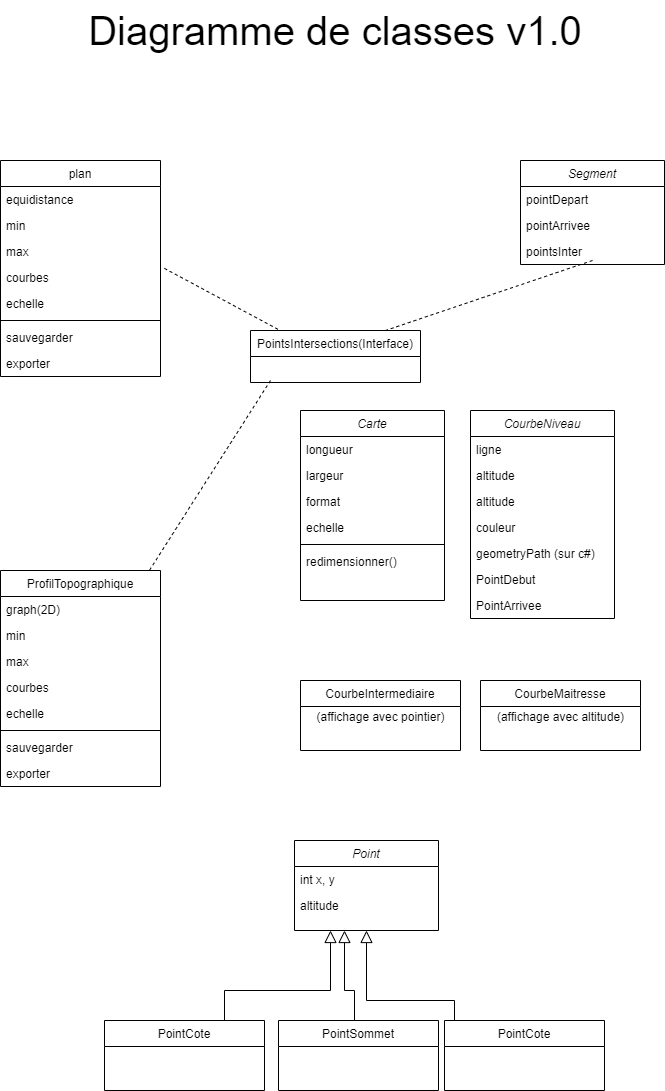

The diagram above was exported from draw.io. Its source (the exported page's mxGraphModel, read from the mxfile embedded in the PNG):
<mxGraphModel dx="1970" dy="1192" grid="1" gridSize="10" guides="1" tooltips="1" connect="1" arrows="1" fold="1" page="1" pageScale="1" pageWidth="827" pageHeight="1169" math="0" shadow="0">
  <root>
    <mxCell id="WIyWlLk6GJQsqaUBKTNV-0" />
    <mxCell id="WIyWlLk6GJQsqaUBKTNV-1" parent="WIyWlLk6GJQsqaUBKTNV-0" />
    <mxCell id="zkfFHV4jXpPFQw0GAbJ--0" value="Point" style="swimlane;fontStyle=2;align=center;verticalAlign=top;childLayout=stackLayout;horizontal=1;startSize=26;horizontalStack=0;resizeParent=1;resizeLast=0;collapsible=1;marginBottom=0;rounded=0;shadow=0;strokeWidth=1;" parent="WIyWlLk6GJQsqaUBKTNV-1" vertex="1">
      <mxGeometry x="376" y="870" width="144" height="90" as="geometry">
        <mxRectangle x="230" y="140" width="160" height="26" as="alternateBounds" />
      </mxGeometry>
    </mxCell>
    <mxCell id="zkfFHV4jXpPFQw0GAbJ--1" value="int x, y" style="text;align=left;verticalAlign=top;spacingLeft=4;spacingRight=4;overflow=hidden;rotatable=0;points=[[0,0.5],[1,0.5]];portConstraint=eastwest;" parent="zkfFHV4jXpPFQw0GAbJ--0" vertex="1">
      <mxGeometry y="26" width="144" height="26" as="geometry" />
    </mxCell>
    <mxCell id="zkfFHV4jXpPFQw0GAbJ--2" value="altitude" style="text;align=left;verticalAlign=top;spacingLeft=4;spacingRight=4;overflow=hidden;rotatable=0;points=[[0,0.5],[1,0.5]];portConstraint=eastwest;rounded=0;shadow=0;html=0;" parent="zkfFHV4jXpPFQw0GAbJ--0" vertex="1">
      <mxGeometry y="52" width="144" height="26" as="geometry" />
    </mxCell>
    <mxCell id="zkfFHV4jXpPFQw0GAbJ--6" value="PointSommet" style="swimlane;fontStyle=0;align=center;verticalAlign=top;childLayout=stackLayout;horizontal=1;startSize=26;horizontalStack=0;resizeParent=1;resizeLast=0;collapsible=1;marginBottom=0;rounded=0;shadow=0;strokeWidth=1;" parent="WIyWlLk6GJQsqaUBKTNV-1" vertex="1">
      <mxGeometry x="360" y="1050" width="160" height="70" as="geometry">
        <mxRectangle x="130" y="380" width="160" height="26" as="alternateBounds" />
      </mxGeometry>
    </mxCell>
    <mxCell id="zkfFHV4jXpPFQw0GAbJ--12" value="" style="endArrow=block;endSize=10;endFill=0;shadow=0;strokeWidth=1;rounded=0;edgeStyle=elbowEdgeStyle;elbow=vertical;" parent="WIyWlLk6GJQsqaUBKTNV-1" source="zkfFHV4jXpPFQw0GAbJ--6" edge="1">
      <mxGeometry width="160" relative="1" as="geometry">
        <mxPoint x="186" y="823" as="sourcePoint" />
        <mxPoint x="426" y="960" as="targetPoint" />
        <Array as="points">
          <mxPoint x="436" y="1020" />
          <mxPoint x="456" y="970" />
          <mxPoint x="446" y="980" />
          <mxPoint x="446" y="1010" />
          <mxPoint x="376" y="1000" />
          <mxPoint x="446" y="990" />
          <mxPoint x="396" y="1010" />
          <mxPoint x="446" y="990" />
          <mxPoint x="396" y="1000" />
          <mxPoint x="446" y="980" />
          <mxPoint x="456" y="1000" />
          <mxPoint x="416" y="1010" />
          <mxPoint x="426" y="1010" />
          <mxPoint x="416" y="990" />
          <mxPoint x="456" y="970" />
          <mxPoint x="456" y="980" />
          <mxPoint x="346" y="980" />
          <mxPoint x="436" y="1010" />
          <mxPoint x="406" y="1000" />
          <mxPoint x="438" y="980" />
          <mxPoint x="196" y="940" />
        </Array>
      </mxGeometry>
    </mxCell>
    <mxCell id="zkfFHV4jXpPFQw0GAbJ--13" value="PointCote" style="swimlane;fontStyle=0;align=center;verticalAlign=top;childLayout=stackLayout;horizontal=1;startSize=26;horizontalStack=0;resizeParent=1;resizeLast=0;collapsible=1;marginBottom=0;rounded=0;shadow=0;strokeWidth=1;" parent="WIyWlLk6GJQsqaUBKTNV-1" vertex="1">
      <mxGeometry x="526" y="1050" width="160" height="70" as="geometry">
        <mxRectangle x="340" y="380" width="170" height="26" as="alternateBounds" />
      </mxGeometry>
    </mxCell>
    <mxCell id="zkfFHV4jXpPFQw0GAbJ--16" value="" style="endArrow=block;endSize=10;endFill=0;shadow=0;strokeWidth=1;rounded=0;edgeStyle=elbowEdgeStyle;elbow=vertical;" parent="WIyWlLk6GJQsqaUBKTNV-1" source="zkfFHV4jXpPFQw0GAbJ--13" target="zkfFHV4jXpPFQw0GAbJ--0" edge="1">
      <mxGeometry width="160" relative="1" as="geometry">
        <mxPoint x="196" y="993" as="sourcePoint" />
        <mxPoint x="296" y="891" as="targetPoint" />
        <Array as="points">
          <mxPoint x="536" y="1030" />
          <mxPoint x="456" y="1010" />
          <mxPoint x="486" y="1020" />
          <mxPoint x="448" y="980" />
          <mxPoint x="506" y="1010" />
          <mxPoint x="466" y="990" />
          <mxPoint x="448" y="970" />
          <mxPoint x="436" y="980" />
          <mxPoint x="436" y="980" />
          <mxPoint x="448" y="990" />
          <mxPoint x="436" y="1010" />
          <mxPoint x="438" y="930" />
          <mxPoint x="316" y="930" />
        </Array>
      </mxGeometry>
    </mxCell>
    <mxCell id="zkfFHV4jXpPFQw0GAbJ--17" value="plan" style="swimlane;fontStyle=0;align=center;verticalAlign=top;childLayout=stackLayout;horizontal=1;startSize=26;horizontalStack=0;resizeParent=1;resizeLast=0;collapsible=1;marginBottom=0;rounded=0;shadow=0;strokeWidth=1;" parent="WIyWlLk6GJQsqaUBKTNV-1" vertex="1">
      <mxGeometry x="82" y="190" width="160" height="216" as="geometry">
        <mxRectangle x="550" y="140" width="160" height="26" as="alternateBounds" />
      </mxGeometry>
    </mxCell>
    <mxCell id="zkfFHV4jXpPFQw0GAbJ--18" value="equidistance" style="text;align=left;verticalAlign=top;spacingLeft=4;spacingRight=4;overflow=hidden;rotatable=0;points=[[0,0.5],[1,0.5]];portConstraint=eastwest;" parent="zkfFHV4jXpPFQw0GAbJ--17" vertex="1">
      <mxGeometry y="26" width="160" height="26" as="geometry" />
    </mxCell>
    <mxCell id="zkfFHV4jXpPFQw0GAbJ--19" value="min" style="text;align=left;verticalAlign=top;spacingLeft=4;spacingRight=4;overflow=hidden;rotatable=0;points=[[0,0.5],[1,0.5]];portConstraint=eastwest;rounded=0;shadow=0;html=0;" parent="zkfFHV4jXpPFQw0GAbJ--17" vertex="1">
      <mxGeometry y="52" width="160" height="26" as="geometry" />
    </mxCell>
    <mxCell id="zkfFHV4jXpPFQw0GAbJ--20" value="max" style="text;align=left;verticalAlign=top;spacingLeft=4;spacingRight=4;overflow=hidden;rotatable=0;points=[[0,0.5],[1,0.5]];portConstraint=eastwest;rounded=0;shadow=0;html=0;" parent="zkfFHV4jXpPFQw0GAbJ--17" vertex="1">
      <mxGeometry y="78" width="160" height="26" as="geometry" />
    </mxCell>
    <mxCell id="zkfFHV4jXpPFQw0GAbJ--21" value="courbes" style="text;align=left;verticalAlign=top;spacingLeft=4;spacingRight=4;overflow=hidden;rotatable=0;points=[[0,0.5],[1,0.5]];portConstraint=eastwest;rounded=0;shadow=0;html=0;" parent="zkfFHV4jXpPFQw0GAbJ--17" vertex="1">
      <mxGeometry y="104" width="160" height="26" as="geometry" />
    </mxCell>
    <mxCell id="zkfFHV4jXpPFQw0GAbJ--22" value="echelle" style="text;align=left;verticalAlign=top;spacingLeft=4;spacingRight=4;overflow=hidden;rotatable=0;points=[[0,0.5],[1,0.5]];portConstraint=eastwest;rounded=0;shadow=0;html=0;" parent="zkfFHV4jXpPFQw0GAbJ--17" vertex="1">
      <mxGeometry y="130" width="160" height="26" as="geometry" />
    </mxCell>
    <mxCell id="zkfFHV4jXpPFQw0GAbJ--23" value="" style="line;html=1;strokeWidth=1;align=left;verticalAlign=middle;spacingTop=-1;spacingLeft=3;spacingRight=3;rotatable=0;labelPosition=right;points=[];portConstraint=eastwest;" parent="zkfFHV4jXpPFQw0GAbJ--17" vertex="1">
      <mxGeometry y="156" width="160" height="8" as="geometry" />
    </mxCell>
    <mxCell id="zkfFHV4jXpPFQw0GAbJ--24" value="sauvegarder" style="text;align=left;verticalAlign=top;spacingLeft=4;spacingRight=4;overflow=hidden;rotatable=0;points=[[0,0.5],[1,0.5]];portConstraint=eastwest;" parent="zkfFHV4jXpPFQw0GAbJ--17" vertex="1">
      <mxGeometry y="164" width="160" height="26" as="geometry" />
    </mxCell>
    <mxCell id="zkfFHV4jXpPFQw0GAbJ--25" value="exporter" style="text;align=left;verticalAlign=top;spacingLeft=4;spacingRight=4;overflow=hidden;rotatable=0;points=[[0,0.5],[1,0.5]];portConstraint=eastwest;" parent="zkfFHV4jXpPFQw0GAbJ--17" vertex="1">
      <mxGeometry y="190" width="160" height="26" as="geometry" />
    </mxCell>
    <mxCell id="20TlT7HVpAQwyf1J6Es--1" value="Segment" style="swimlane;fontStyle=2;align=center;verticalAlign=top;childLayout=stackLayout;horizontal=1;startSize=26;horizontalStack=0;resizeParent=1;resizeLast=0;collapsible=1;marginBottom=0;rounded=0;shadow=0;strokeWidth=1;" vertex="1" parent="WIyWlLk6GJQsqaUBKTNV-1">
      <mxGeometry x="602" y="190" width="144" height="104" as="geometry">
        <mxRectangle x="230" y="140" width="160" height="26" as="alternateBounds" />
      </mxGeometry>
    </mxCell>
    <mxCell id="20TlT7HVpAQwyf1J6Es--2" value="pointDepart" style="text;align=left;verticalAlign=top;spacingLeft=4;spacingRight=4;overflow=hidden;rotatable=0;points=[[0,0.5],[1,0.5]];portConstraint=eastwest;" vertex="1" parent="20TlT7HVpAQwyf1J6Es--1">
      <mxGeometry y="26" width="144" height="26" as="geometry" />
    </mxCell>
    <mxCell id="20TlT7HVpAQwyf1J6Es--4" value="pointArrivee" style="text;align=left;verticalAlign=top;spacingLeft=4;spacingRight=4;overflow=hidden;rotatable=0;points=[[0,0.5],[1,0.5]];portConstraint=eastwest;" vertex="1" parent="20TlT7HVpAQwyf1J6Es--1">
      <mxGeometry y="52" width="144" height="26" as="geometry" />
    </mxCell>
    <mxCell id="20TlT7HVpAQwyf1J6Es--3" value="pointsInter" style="text;align=left;verticalAlign=top;spacingLeft=4;spacingRight=4;overflow=hidden;rotatable=0;points=[[0,0.5],[1,0.5]];portConstraint=eastwest;rounded=0;shadow=0;html=0;" vertex="1" parent="20TlT7HVpAQwyf1J6Es--1">
      <mxGeometry y="78" width="144" height="26" as="geometry" />
    </mxCell>
    <mxCell id="20TlT7HVpAQwyf1J6Es--5" value="CourbeNiveau" style="swimlane;fontStyle=2;align=center;verticalAlign=top;childLayout=stackLayout;horizontal=1;startSize=26;horizontalStack=0;resizeParent=1;resizeLast=0;collapsible=1;marginBottom=0;rounded=0;shadow=0;strokeWidth=1;" vertex="1" parent="WIyWlLk6GJQsqaUBKTNV-1">
      <mxGeometry x="552" y="440" width="144" height="208" as="geometry">
        <mxRectangle x="230" y="140" width="160" height="26" as="alternateBounds" />
      </mxGeometry>
    </mxCell>
    <mxCell id="20TlT7HVpAQwyf1J6Es--6" value="ligne" style="text;align=left;verticalAlign=top;spacingLeft=4;spacingRight=4;overflow=hidden;rotatable=0;points=[[0,0.5],[1,0.5]];portConstraint=eastwest;" vertex="1" parent="20TlT7HVpAQwyf1J6Es--5">
      <mxGeometry y="26" width="144" height="26" as="geometry" />
    </mxCell>
    <mxCell id="20TlT7HVpAQwyf1J6Es--7" value="altitude" style="text;align=left;verticalAlign=top;spacingLeft=4;spacingRight=4;overflow=hidden;rotatable=0;points=[[0,0.5],[1,0.5]];portConstraint=eastwest;" vertex="1" parent="20TlT7HVpAQwyf1J6Es--5">
      <mxGeometry y="52" width="144" height="26" as="geometry" />
    </mxCell>
    <mxCell id="20TlT7HVpAQwyf1J6Es--14" value="altitude" style="text;align=left;verticalAlign=top;spacingLeft=4;spacingRight=4;overflow=hidden;rotatable=0;points=[[0,0.5],[1,0.5]];portConstraint=eastwest;" vertex="1" parent="20TlT7HVpAQwyf1J6Es--5">
      <mxGeometry y="78" width="144" height="26" as="geometry" />
    </mxCell>
    <mxCell id="20TlT7HVpAQwyf1J6Es--8" value="couleur" style="text;align=left;verticalAlign=top;spacingLeft=4;spacingRight=4;overflow=hidden;rotatable=0;points=[[0,0.5],[1,0.5]];portConstraint=eastwest;rounded=0;shadow=0;html=0;" vertex="1" parent="20TlT7HVpAQwyf1J6Es--5">
      <mxGeometry y="104" width="144" height="26" as="geometry" />
    </mxCell>
    <mxCell id="20TlT7HVpAQwyf1J6Es--12" value="geometryPath (sur c#)" style="text;align=left;verticalAlign=top;spacingLeft=4;spacingRight=4;overflow=hidden;rotatable=0;points=[[0,0.5],[1,0.5]];portConstraint=eastwest;rounded=0;shadow=0;html=0;" vertex="1" parent="20TlT7HVpAQwyf1J6Es--5">
      <mxGeometry y="130" width="144" height="26" as="geometry" />
    </mxCell>
    <mxCell id="20TlT7HVpAQwyf1J6Es--13" value="PointDebut" style="text;align=left;verticalAlign=top;spacingLeft=4;spacingRight=4;overflow=hidden;rotatable=0;points=[[0,0.5],[1,0.5]];portConstraint=eastwest;rounded=0;shadow=0;html=0;" vertex="1" parent="20TlT7HVpAQwyf1J6Es--5">
      <mxGeometry y="156" width="144" height="26" as="geometry" />
    </mxCell>
    <mxCell id="20TlT7HVpAQwyf1J6Es--15" value="PointArrivee" style="text;align=left;verticalAlign=top;spacingLeft=4;spacingRight=4;overflow=hidden;rotatable=0;points=[[0,0.5],[1,0.5]];portConstraint=eastwest;" vertex="1" parent="20TlT7HVpAQwyf1J6Es--5">
      <mxGeometry y="182" width="144" height="26" as="geometry" />
    </mxCell>
    <mxCell id="20TlT7HVpAQwyf1J6Es--9" value="PointCote" style="swimlane;fontStyle=0;align=center;verticalAlign=top;childLayout=stackLayout;horizontal=1;startSize=26;horizontalStack=0;resizeParent=1;resizeLast=0;collapsible=1;marginBottom=0;rounded=0;shadow=0;strokeWidth=1;" vertex="1" parent="WIyWlLk6GJQsqaUBKTNV-1">
      <mxGeometry x="186" y="1050" width="160" height="70" as="geometry">
        <mxRectangle x="340" y="380" width="170" height="26" as="alternateBounds" />
      </mxGeometry>
    </mxCell>
    <mxCell id="20TlT7HVpAQwyf1J6Es--11" value="" style="endArrow=block;endSize=10;endFill=0;shadow=0;strokeWidth=1;rounded=0;edgeStyle=elbowEdgeStyle;elbow=vertical;exitX=0.75;exitY=0;exitDx=0;exitDy=0;entryX=0.25;entryY=1;entryDx=0;entryDy=0;" edge="1" parent="WIyWlLk6GJQsqaUBKTNV-1" source="20TlT7HVpAQwyf1J6Es--9" target="zkfFHV4jXpPFQw0GAbJ--0">
      <mxGeometry width="160" relative="1" as="geometry">
        <mxPoint x="336" y="1050" as="sourcePoint" />
        <mxPoint x="326" y="960" as="targetPoint" />
        <Array as="points">
          <mxPoint x="336" y="1020" />
          <mxPoint x="356" y="970" />
          <mxPoint x="346" y="980" />
          <mxPoint x="346" y="1010" />
          <mxPoint x="276" y="1000" />
          <mxPoint x="346" y="990" />
          <mxPoint x="296" y="1010" />
          <mxPoint x="346" y="990" />
          <mxPoint x="296" y="1000" />
          <mxPoint x="346" y="980" />
          <mxPoint x="356" y="1000" />
          <mxPoint x="316" y="1010" />
          <mxPoint x="326" y="1010" />
          <mxPoint x="316" y="990" />
          <mxPoint x="356" y="970" />
          <mxPoint x="356" y="980" />
          <mxPoint x="246" y="980" />
          <mxPoint x="336" y="1010" />
          <mxPoint x="306" y="1000" />
          <mxPoint x="338" y="980" />
          <mxPoint x="96" y="940" />
        </Array>
      </mxGeometry>
    </mxCell>
    <mxCell id="20TlT7HVpAQwyf1J6Es--16" value="CourbeMaitresse" style="swimlane;fontStyle=0;align=center;verticalAlign=top;childLayout=stackLayout;horizontal=1;startSize=26;horizontalStack=0;resizeParent=1;resizeLast=0;collapsible=1;marginBottom=0;rounded=0;shadow=0;strokeWidth=1;" vertex="1" parent="WIyWlLk6GJQsqaUBKTNV-1">
      <mxGeometry x="562" y="710" width="160" height="70" as="geometry">
        <mxRectangle x="340" y="380" width="170" height="26" as="alternateBounds" />
      </mxGeometry>
    </mxCell>
    <mxCell id="20TlT7HVpAQwyf1J6Es--18" value="(affichage avec altitude)" style="text;html=1;align=center;verticalAlign=middle;resizable=0;points=[];autosize=1;" vertex="1" parent="20TlT7HVpAQwyf1J6Es--16">
      <mxGeometry y="26" width="160" height="20" as="geometry" />
    </mxCell>
    <mxCell id="20TlT7HVpAQwyf1J6Es--17" value="CourbeIntermediaire" style="swimlane;fontStyle=0;align=center;verticalAlign=top;childLayout=stackLayout;horizontal=1;startSize=26;horizontalStack=0;resizeParent=1;resizeLast=0;collapsible=1;marginBottom=0;rounded=0;shadow=0;strokeWidth=1;" vertex="1" parent="WIyWlLk6GJQsqaUBKTNV-1">
      <mxGeometry x="382" y="710" width="160" height="70" as="geometry">
        <mxRectangle x="340" y="380" width="170" height="26" as="alternateBounds" />
      </mxGeometry>
    </mxCell>
    <mxCell id="20TlT7HVpAQwyf1J6Es--19" value="(affichage avec pointier)" style="text;html=1;align=center;verticalAlign=middle;resizable=0;points=[];autosize=1;" vertex="1" parent="20TlT7HVpAQwyf1J6Es--17">
      <mxGeometry y="26" width="160" height="20" as="geometry" />
    </mxCell>
    <mxCell id="20TlT7HVpAQwyf1J6Es--20" value="ProfilTopographique" style="swimlane;fontStyle=0;align=center;verticalAlign=top;childLayout=stackLayout;horizontal=1;startSize=26;horizontalStack=0;resizeParent=1;resizeLast=0;collapsible=1;marginBottom=0;rounded=0;shadow=0;strokeWidth=1;" vertex="1" parent="WIyWlLk6GJQsqaUBKTNV-1">
      <mxGeometry x="82" y="600" width="160" height="216" as="geometry">
        <mxRectangle x="550" y="140" width="160" height="26" as="alternateBounds" />
      </mxGeometry>
    </mxCell>
    <mxCell id="20TlT7HVpAQwyf1J6Es--21" value="graph(2D)" style="text;align=left;verticalAlign=top;spacingLeft=4;spacingRight=4;overflow=hidden;rotatable=0;points=[[0,0.5],[1,0.5]];portConstraint=eastwest;" vertex="1" parent="20TlT7HVpAQwyf1J6Es--20">
      <mxGeometry y="26" width="160" height="26" as="geometry" />
    </mxCell>
    <mxCell id="20TlT7HVpAQwyf1J6Es--22" value="min" style="text;align=left;verticalAlign=top;spacingLeft=4;spacingRight=4;overflow=hidden;rotatable=0;points=[[0,0.5],[1,0.5]];portConstraint=eastwest;rounded=0;shadow=0;html=0;" vertex="1" parent="20TlT7HVpAQwyf1J6Es--20">
      <mxGeometry y="52" width="160" height="26" as="geometry" />
    </mxCell>
    <mxCell id="20TlT7HVpAQwyf1J6Es--23" value="max" style="text;align=left;verticalAlign=top;spacingLeft=4;spacingRight=4;overflow=hidden;rotatable=0;points=[[0,0.5],[1,0.5]];portConstraint=eastwest;rounded=0;shadow=0;html=0;" vertex="1" parent="20TlT7HVpAQwyf1J6Es--20">
      <mxGeometry y="78" width="160" height="26" as="geometry" />
    </mxCell>
    <mxCell id="20TlT7HVpAQwyf1J6Es--24" value="courbes" style="text;align=left;verticalAlign=top;spacingLeft=4;spacingRight=4;overflow=hidden;rotatable=0;points=[[0,0.5],[1,0.5]];portConstraint=eastwest;rounded=0;shadow=0;html=0;" vertex="1" parent="20TlT7HVpAQwyf1J6Es--20">
      <mxGeometry y="104" width="160" height="26" as="geometry" />
    </mxCell>
    <mxCell id="20TlT7HVpAQwyf1J6Es--25" value="echelle" style="text;align=left;verticalAlign=top;spacingLeft=4;spacingRight=4;overflow=hidden;rotatable=0;points=[[0,0.5],[1,0.5]];portConstraint=eastwest;rounded=0;shadow=0;html=0;" vertex="1" parent="20TlT7HVpAQwyf1J6Es--20">
      <mxGeometry y="130" width="160" height="26" as="geometry" />
    </mxCell>
    <mxCell id="20TlT7HVpAQwyf1J6Es--26" value="" style="line;html=1;strokeWidth=1;align=left;verticalAlign=middle;spacingTop=-1;spacingLeft=3;spacingRight=3;rotatable=0;labelPosition=right;points=[];portConstraint=eastwest;" vertex="1" parent="20TlT7HVpAQwyf1J6Es--20">
      <mxGeometry y="156" width="160" height="8" as="geometry" />
    </mxCell>
    <mxCell id="20TlT7HVpAQwyf1J6Es--27" value="sauvegarder" style="text;align=left;verticalAlign=top;spacingLeft=4;spacingRight=4;overflow=hidden;rotatable=0;points=[[0,0.5],[1,0.5]];portConstraint=eastwest;" vertex="1" parent="20TlT7HVpAQwyf1J6Es--20">
      <mxGeometry y="164" width="160" height="26" as="geometry" />
    </mxCell>
    <mxCell id="20TlT7HVpAQwyf1J6Es--28" value="exporter" style="text;align=left;verticalAlign=top;spacingLeft=4;spacingRight=4;overflow=hidden;rotatable=0;points=[[0,0.5],[1,0.5]];portConstraint=eastwest;" vertex="1" parent="20TlT7HVpAQwyf1J6Es--20">
      <mxGeometry y="190" width="160" height="26" as="geometry" />
    </mxCell>
    <mxCell id="20TlT7HVpAQwyf1J6Es--29" value="Carte" style="swimlane;fontStyle=2;align=center;verticalAlign=top;childLayout=stackLayout;horizontal=1;startSize=26;horizontalStack=0;resizeParent=1;resizeLast=0;collapsible=1;marginBottom=0;rounded=0;shadow=0;strokeWidth=1;" vertex="1" parent="WIyWlLk6GJQsqaUBKTNV-1">
      <mxGeometry x="382" y="440" width="144" height="190" as="geometry">
        <mxRectangle x="230" y="140" width="160" height="26" as="alternateBounds" />
      </mxGeometry>
    </mxCell>
    <mxCell id="20TlT7HVpAQwyf1J6Es--30" value="longueur" style="text;align=left;verticalAlign=top;spacingLeft=4;spacingRight=4;overflow=hidden;rotatable=0;points=[[0,0.5],[1,0.5]];portConstraint=eastwest;" vertex="1" parent="20TlT7HVpAQwyf1J6Es--29">
      <mxGeometry y="26" width="144" height="26" as="geometry" />
    </mxCell>
    <mxCell id="20TlT7HVpAQwyf1J6Es--31" value="largeur" style="text;align=left;verticalAlign=top;spacingLeft=4;spacingRight=4;overflow=hidden;rotatable=0;points=[[0,0.5],[1,0.5]];portConstraint=eastwest;" vertex="1" parent="20TlT7HVpAQwyf1J6Es--29">
      <mxGeometry y="52" width="144" height="26" as="geometry" />
    </mxCell>
    <mxCell id="20TlT7HVpAQwyf1J6Es--36" value="format" style="text;align=left;verticalAlign=top;spacingLeft=4;spacingRight=4;overflow=hidden;rotatable=0;points=[[0,0.5],[1,0.5]];portConstraint=eastwest;rounded=0;shadow=0;html=0;" vertex="1" parent="20TlT7HVpAQwyf1J6Es--29">
      <mxGeometry y="78" width="144" height="26" as="geometry" />
    </mxCell>
    <mxCell id="20TlT7HVpAQwyf1J6Es--32" value="echelle" style="text;align=left;verticalAlign=top;spacingLeft=4;spacingRight=4;overflow=hidden;rotatable=0;points=[[0,0.5],[1,0.5]];portConstraint=eastwest;rounded=0;shadow=0;html=0;" vertex="1" parent="20TlT7HVpAQwyf1J6Es--29">
      <mxGeometry y="104" width="144" height="26" as="geometry" />
    </mxCell>
    <mxCell id="20TlT7HVpAQwyf1J6Es--35" value="" style="line;html=1;strokeWidth=1;align=left;verticalAlign=middle;spacingTop=-1;spacingLeft=3;spacingRight=3;rotatable=0;labelPosition=right;points=[];portConstraint=eastwest;" vertex="1" parent="20TlT7HVpAQwyf1J6Es--29">
      <mxGeometry y="130" width="144" height="8" as="geometry" />
    </mxCell>
    <mxCell id="20TlT7HVpAQwyf1J6Es--33" value="redimensionner()" style="text;align=left;verticalAlign=top;spacingLeft=4;spacingRight=4;overflow=hidden;rotatable=0;points=[[0,0.5],[1,0.5]];portConstraint=eastwest;rounded=0;shadow=0;html=0;" vertex="1" parent="20TlT7HVpAQwyf1J6Es--29">
      <mxGeometry y="138" width="144" height="26" as="geometry" />
    </mxCell>
    <mxCell id="20TlT7HVpAQwyf1J6Es--37" value="PointsIntersections(Interface)" style="swimlane;fontStyle=0;childLayout=stackLayout;horizontal=1;startSize=26;fillColor=none;horizontalStack=0;resizeParent=1;resizeParentMax=0;resizeLast=0;collapsible=1;marginBottom=0;" vertex="1" parent="WIyWlLk6GJQsqaUBKTNV-1">
      <mxGeometry x="332" y="360" width="170" height="52" as="geometry" />
    </mxCell>
    <mxCell id="20TlT7HVpAQwyf1J6Es--41" value="" style="endArrow=none;dashed=1;html=1;entryX=1.016;entryY=0.122;entryDx=0;entryDy=0;entryPerimeter=0;exitX=0.162;exitY=-0.022;exitDx=0;exitDy=0;exitPerimeter=0;" edge="1" parent="WIyWlLk6GJQsqaUBKTNV-1" source="20TlT7HVpAQwyf1J6Es--37" target="zkfFHV4jXpPFQw0GAbJ--21">
      <mxGeometry width="50" height="50" relative="1" as="geometry">
        <mxPoint x="346" y="330" as="sourcePoint" />
        <mxPoint x="396" y="280" as="targetPoint" />
      </mxGeometry>
    </mxCell>
    <mxCell id="20TlT7HVpAQwyf1J6Es--42" value="" style="endArrow=none;dashed=1;html=1;entryX=1.016;entryY=0.122;entryDx=0;entryDy=0;entryPerimeter=0;exitX=0.5;exitY=0.846;exitDx=0;exitDy=0;exitPerimeter=0;" edge="1" parent="WIyWlLk6GJQsqaUBKTNV-1" source="20TlT7HVpAQwyf1J6Es--3">
      <mxGeometry width="50" height="50" relative="1" as="geometry">
        <mxPoint x="510" y="300" as="sourcePoint" />
        <mxPoint x="467.0200000000002" y="360.002" as="targetPoint" />
      </mxGeometry>
    </mxCell>
    <mxCell id="20TlT7HVpAQwyf1J6Es--43" value="" style="endArrow=none;dashed=1;html=1;" edge="1" parent="WIyWlLk6GJQsqaUBKTNV-1" target="20TlT7HVpAQwyf1J6Es--20">
      <mxGeometry width="50" height="50" relative="1" as="geometry">
        <mxPoint x="352" y="410" as="sourcePoint" />
        <mxPoint x="242.0000000000002" y="550.002" as="targetPoint" />
      </mxGeometry>
    </mxCell>
    <mxCell id="20TlT7HVpAQwyf1J6Es--44" value="&lt;font style=&quot;font-size: 40px&quot;&gt;Diagramme de classes v1.0&lt;/font&gt;" style="text;html=1;strokeColor=none;fillColor=none;align=center;verticalAlign=middle;whiteSpace=wrap;rounded=0;" vertex="1" parent="WIyWlLk6GJQsqaUBKTNV-1">
      <mxGeometry x="163" y="30" width="508" height="60" as="geometry" />
    </mxCell>
  </root>
</mxGraphModel>